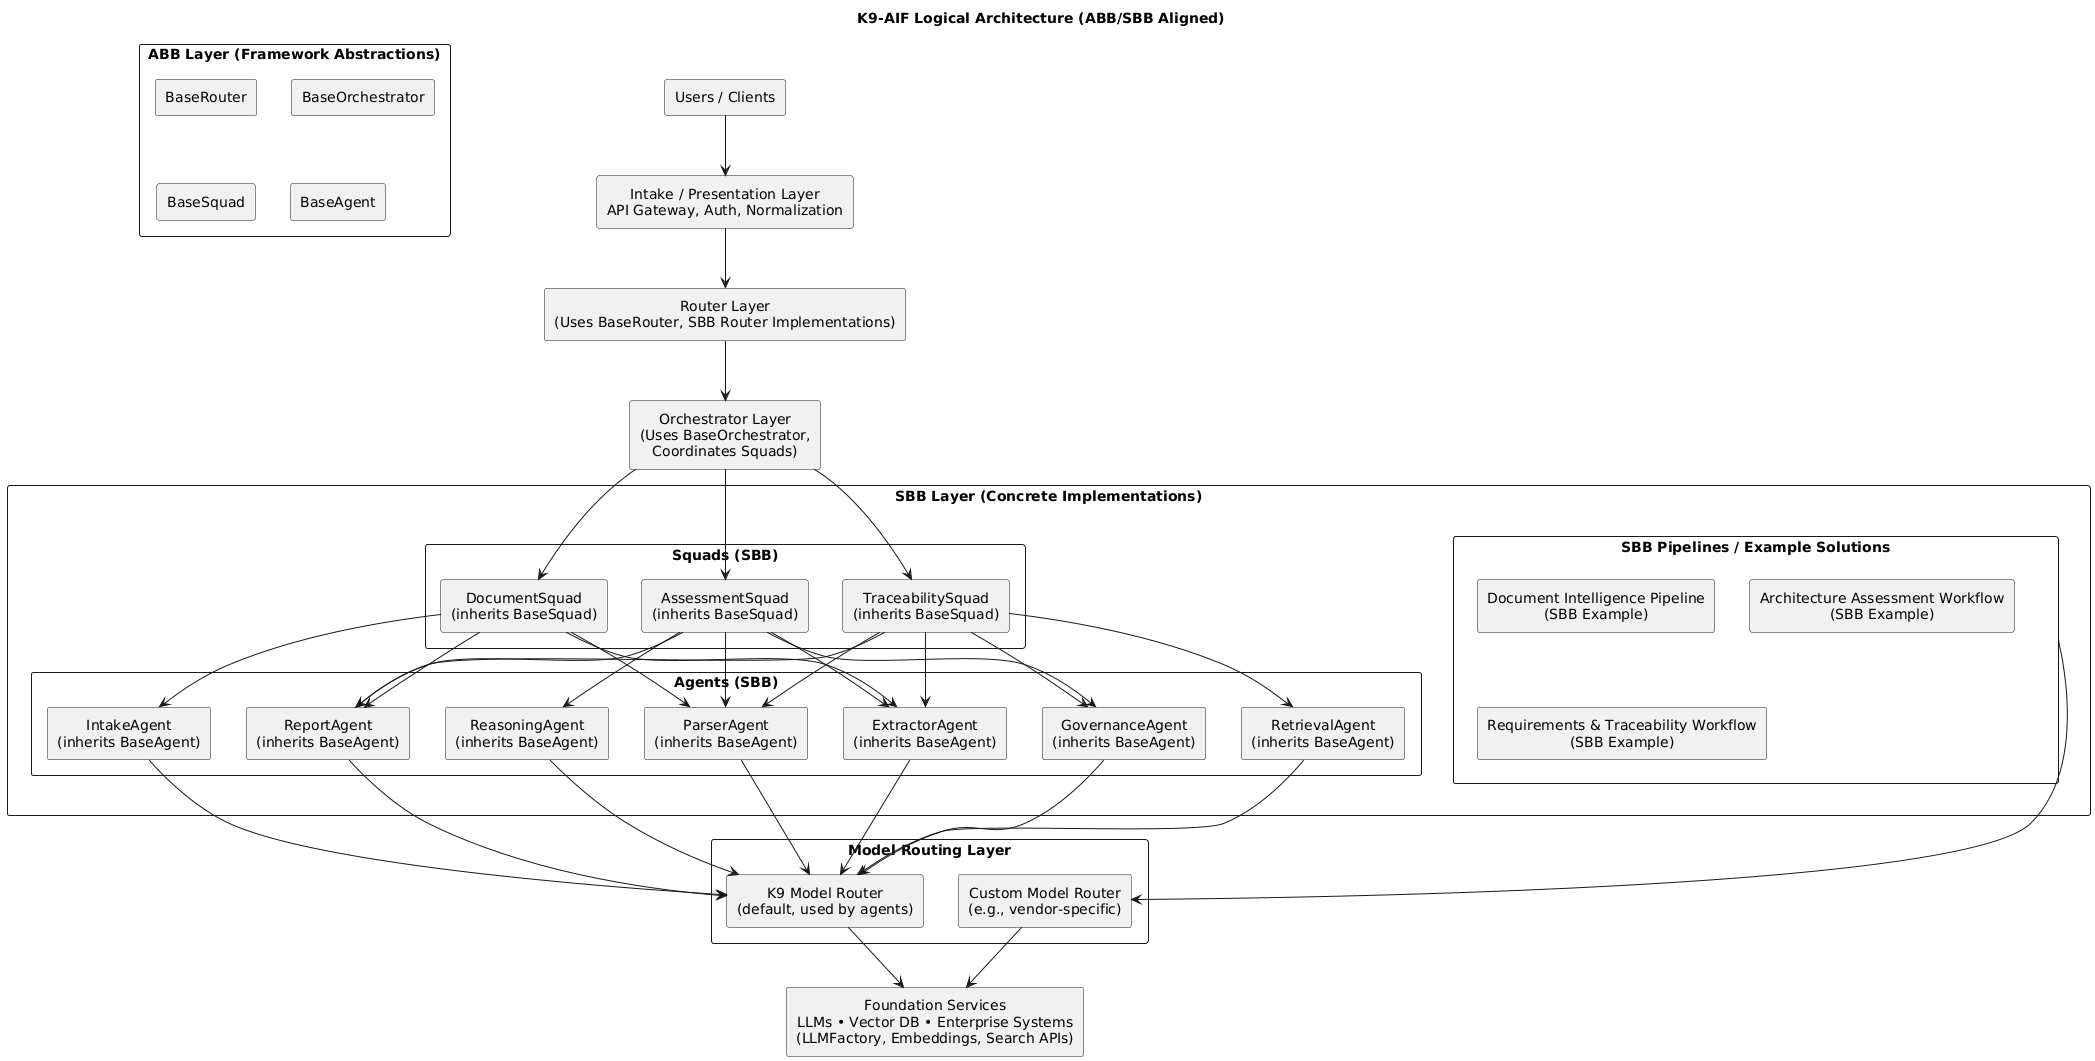

The diagram above was rendered by PlantUML. Its source (embedded in the PNG):
@startuml
skinparam rectangleStyle rounded
skinparam shadowing false
skinparam defaultTextAlignment center
skinparam packageStyle rectangle

title K9‑AIF Logical Architecture (ABB/SBB Aligned)

' ------------------ TOP LAYERS ------------------------
rectangle "Users / Clients" as Users

rectangle "Intake / Presentation Layer\nAPI Gateway, Auth, Normalization" as Intake

rectangle "Router Layer\n(Uses BaseRouter, SBB Router Implementations)" as Router

rectangle "Orchestrator Layer\n(Uses BaseOrchestrator,\nCoordinates Squads)" as Orchestrator


' ------------------ ABB LAYER ------------------------
package "ABB Layer (Framework Abstractions)" as ABB {
    rectangle "BaseRouter" as ABB_Router
    rectangle "BaseOrchestrator" as ABB_Orchestrator
    rectangle "BaseSquad" as ABB_Squad
    rectangle "BaseAgent" as ABB_Agent
}


' ------------------ SBB IMPLEMENTATIONS ------------------------
package "SBB Layer (Concrete Implementations)" as SBB {

    package "Squads (SBB)" as Squads {
        rectangle "DocumentSquad\n(inherits BaseSquad)" as Squad1
        rectangle "AssessmentSquad\n(inherits BaseSquad)" as Squad2
        rectangle "TraceabilitySquad\n(inherits BaseSquad)" as Squad3
    }

    package "Agents (SBB)" as Agents {
        rectangle "IntakeAgent\n(inherits BaseAgent)" as A1
        rectangle "ParserAgent\n(inherits BaseAgent)" as A2
        rectangle "ExtractorAgent\n(inherits BaseAgent)" as A3
        rectangle "ReasoningAgent\n(inherits BaseAgent)" as A4
        rectangle "RetrievalAgent\n(inherits BaseAgent)" as A5
        rectangle "GovernanceAgent\n(inherits BaseAgent)" as A6
        rectangle "ReportAgent\n(inherits BaseAgent)" as A7
    }

    package "SBB Pipelines / Example Solutions" as Pipelines {
        rectangle "Document Intelligence Pipeline\n(SBB Example)" as SBB1
        rectangle "Architecture Assessment Workflow\n(SBB Example)" as SBB2
        rectangle "Requirements & Traceability Workflow\n(SBB Example)" as SBB3
    }
}


' ------------------ MODEL ROUTERS ------------------------
package "Model Routing Layer" as MR {
    rectangle "K9 Model Router\n(default, used by agents)" as DefaultRouter
    rectangle "Custom Model Router\n(e.g., vendor‑specific)" as CustomRouter
}

' ------------------ FOUNDATION SERVICES ------------------------
rectangle "Foundation Services\nLLMs • Vector DB • Enterprise Systems\n(LLMFactory, Embeddings, Search APIs)" as Foundation


' ------------------ CONNECTIONS ------------------------
Users --> Intake
Intake --> Router
Router --> Orchestrator

Orchestrator --> Squad1
Orchestrator --> Squad2
Orchestrator --> Squad3

Squad1 --> A1
Squad1 --> A2
Squad1 --> A3
Squad1 --> A7

Squad2 --> A2
Squad2 --> A3
Squad2 --> A4
Squad2 --> A6
Squad2 --> A7

Squad3 --> A2
Squad3 --> A3
Squad3 --> A5
Squad3 --> A6
Squad3 --> A7

' Agents use the default model router
A1 --> DefaultRouter
A2 --> DefaultRouter
A3 --> DefaultRouter
A4 --> DefaultRouter
A5 --> DefaultRouter
A6 --> DefaultRouter
A7 --> DefaultRouter

' SBB pipelines may choose a custom router
Pipelines --> CustomRouter

DefaultRouter --> Foundation
CustomRouter --> Foundation
@enduml